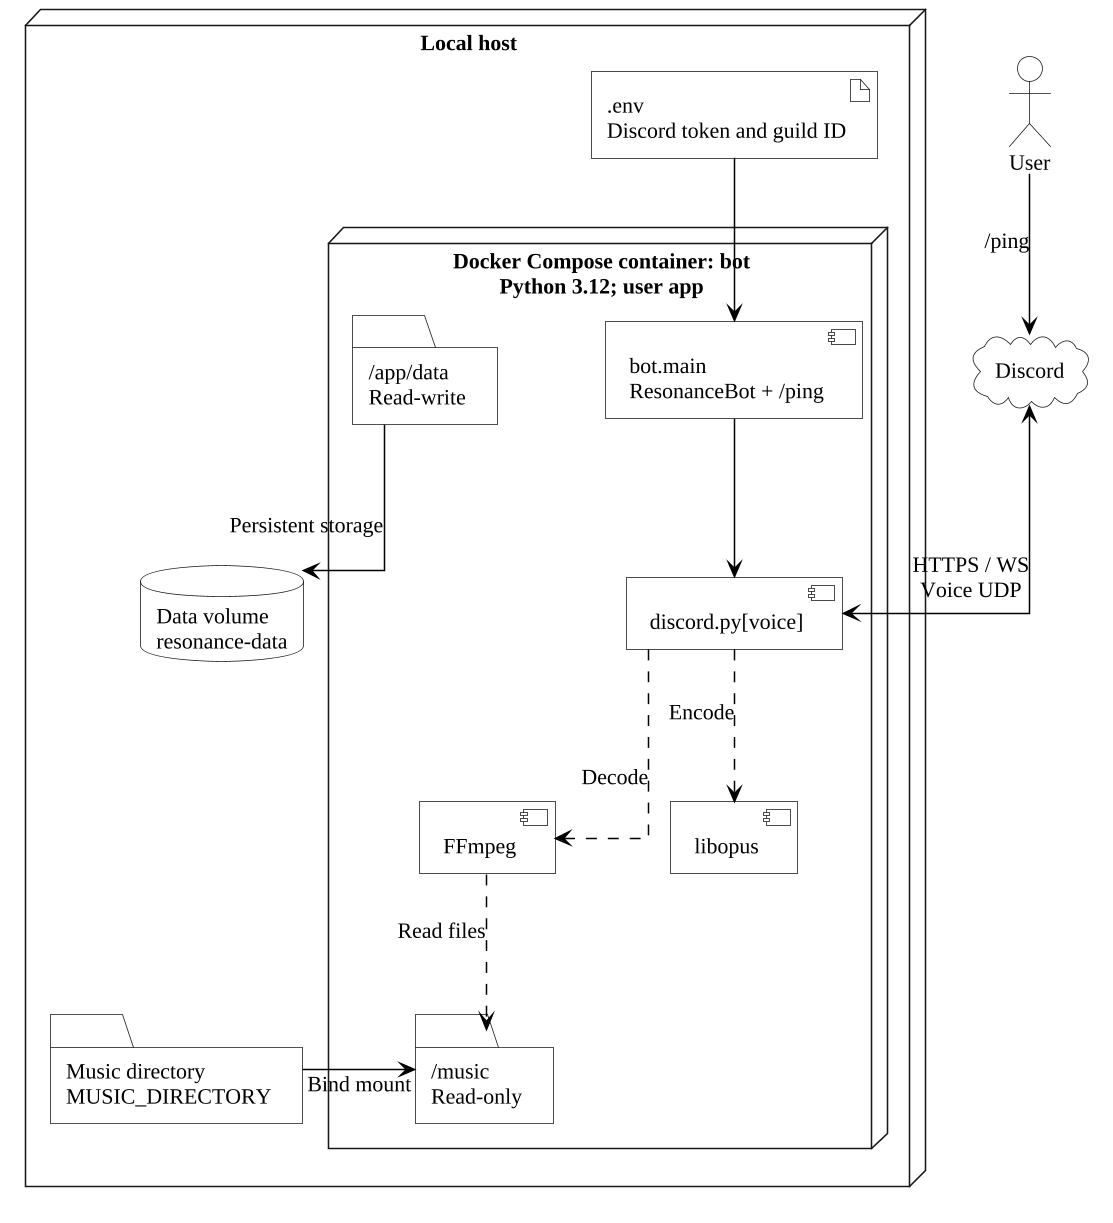

The diagram above was rendered by PlantUML. Its source (embedded in the PNG):
@startuml
!include diagram-style.iuml
skinparam linetype ortho
skinparam nodesep 70
skinparam ranksep 90
node "Local host" {
  artifact ".env\nDiscord token and guild ID" as env
  folder "Music directory\nMUSIC_DIRECTORY" as music
  database "Data volume\nresonance-data" as data
  node "Docker Compose container: bot\nPython 3.12; user app" {
    component "bot.main\nResonanceBot + /ping" as bot
    component "discord.py[voice]" as discord
    component "FFmpeg" as ffmpeg
    component "libopus" as opus
    folder "/music\nRead-only" as mount
    folder "/app/data\nRead-write" as storage
  }
}
cloud "Discord" as platform
actor "User" as user
user --> platform : /ping
platform <--> discord : HTTPS / WS\nVoice UDP
bot --> discord
discord ..> ffmpeg : Decode
ffmpeg ..> mount : Read files
discord ..> opus : Encode
music -right-> mount : Bind mount
storage --> data : Persistent storage
env --> bot
@enduml